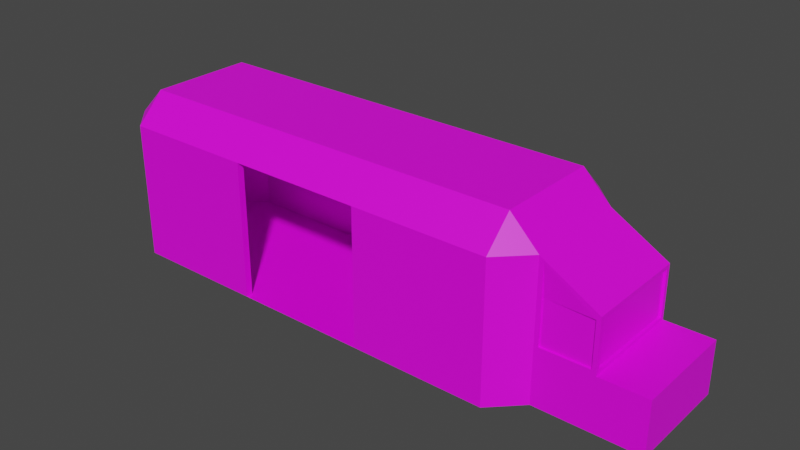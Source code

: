# Source: Truck_0.1.blend  (saved by Blender 2.81.16; exported with 4.5.12 LTS)
import bpy
from mathutils import Matrix  # noqa: F401  (used for matrix-valued properties, if any)

bpy.ops.wm.read_factory_settings(use_empty=True)
scene = bpy.context.scene
scene.name = 'Scene'

# ---- collections
col_collection = bpy.data.collections.new('Collection'); scene.collection.children.link(col_collection)

# ---- images (referenced by path relative to the original .blend; pixels are not part of the script)
import os
ASSET_DIR = os.environ.get("B2B_ASSET_DIR", "")  # directory of the original .blend (textures are referenced by path, not embedded)
HERE = os.path.dirname(os.path.abspath(__file__))  # packed textures are extracted next to this script under _unpacked/

def load_image(name, relpath, width, height, colorspace="sRGB"):
    """Load a texture the original file referenced (path relative to the .blend, or extracted next to this script)."""
    p = next((c for c in (os.path.join(HERE, relpath), os.path.join(ASSET_DIR, relpath)) if relpath and os.path.exists(c)), "")
    if p:
        img = bpy.data.images.load(p, check_existing=True)
        img.name = name
    else:  # same state as the original file: an image datablock whose file is absent (Cycles renders it pink)
        img = bpy.data.images.new(name, width, height)
        img.source = "FILE"
        img.filepath = "//" + (relpath or name)
    img.colorspace_settings.name = colorspace
    return img
img_truck_0_1_paint_png = load_image('Truck 0.1 Paint.png', 'Truck 0.1 Paint.png', 1024, 1024, 'sRGB')

# ---- materials (node trees are filled in below, after node groups)
mat_material_001 = bpy.data.materials.new('Material.001')
mat_material_001.use_transparent_shadow = False

# ---- material node trees
mat_material_001.use_nodes = True; mat_material_001.node_tree.nodes.clear()
_N = mat_material_001.node_tree.nodes; _L = mat_material_001.node_tree.links
n0 = _N.new('ShaderNodeOutputMaterial'); n0.name = 'Material Output'; n0.location = (300, 300)
n1 = _N.new('ShaderNodeBsdfPrincipled'); n1.name = 'Principled BSDF'; n1.location = (10, 300)
n1.distribution = 'GGX'
n1.subsurface_method = 'BURLEY'
n1.inputs[3].default_value = 1.45
n1.inputs[27].default_value = (0.0, 0.0, 0.0, 1.0)
n1.inputs[28].default_value = 1.0
n2 = _N.new('ShaderNodeTexImage'); n2.name = 'Image Texture'; n2.location = (-280, 280)
n2.image = img_truck_0_1_paint_png
_L.new(n1.outputs[0], n0.inputs[0])
_L.new(n2.outputs[0], n1.inputs[0])
n0.is_active_output = True

# ---- world
world_world = bpy.data.worlds.new('World'); scene.world = world_world
world_world.use_nodes = True; world_world.node_tree.nodes.clear()
_N = world_world.node_tree.nodes; _L = world_world.node_tree.links
n0 = _N.new('ShaderNodeOutputWorld'); n0.name = 'World Output'; n0.location = (300, 300)
n1 = _N.new('ShaderNodeBackground'); n1.name = 'Background'; n1.location = (10, 300)
n1.inputs[0].default_value = (0.05088, 0.05088, 0.05088, 1.0)
_L.new(n1.outputs[0], n0.inputs[0])
n0.is_active_output = True
world_world.color = (0.05088, 0.05088, 0.05088)
world_world.use_sun_shadow = False
world_world.sun_shadow_jitter_overblur = 0.0

# ---- meshes
me_cube_001 = bpy.data.meshes.new('Cube.001')
me_cube_001.from_pydata([(3.498, 0.6488, 0.5967), (-2.501, -1.0, -0.6488), (-2.852, -0.6488, -0.6488), (-2.501, -1.0, 1.044), (-2.501, -0.6488, 1.395), (-2.852, -0.6488, 1.044), (3.55, 0.6488, -0.6488), (-2.852, 0.6488, -0.6488), (-2.501, 1.0, -0.6488), (-2.501, 0.6488, 1.395), (-2.501, 1.0, 1.044), (-2.852, 0.6488, 1.044), (3.498, -0.6488, 0.5967), (2.852, -0.6488, -0.6488), (2.501, -1.0, -0.6488), (2.501, -0.6488, 1.395), (2.501, -1.0, 1.044), (2.904, -0.6488, 0.9915), (3.55, -0.6488, -0.6488), (2.501, 1.0, -0.6488), (2.852, 0.6488, -0.6488), (2.501, 0.6488, 1.395), (2.904, 0.6488, 0.5967), (2.501, 1.0, 1.044), (3.498, -0.6488, 0.05212), (-2.501, -1.0, 0.0), (-2.852, -0.6488, 0.0), (-2.501, 1.0, 0.0), (-2.852, 0.6488, 0.0), (2.904, 0.6488, 0.05212), (2.501, 1.0, 0.0), (2.501, -1.0, 0.0), (2.904, -0.6488, 0.05212), (3.498, 0.6488, 0.05212), (4.131, 0.6488, -0.6488), (4.131, -0.6488, -0.6488), (4.131, -0.6488, 0.0), (4.131, 0.6488, 0.0), (-0.8337, 1.0, -0.6488), (0.8337, 1.0, -0.6488), (-0.8337, 0.6488, 1.395), (0.8337, 0.6488, 1.395), (0.8337, 1.0, 1.044), (-0.8337, 1.0, 1.044), (0.8337, -1.0, -0.6488), (-0.8337, -1.0, -0.6488), (0.8337, -0.6488, 1.395), (-0.8337, -0.6488, 1.395), (-0.8337, -1.0, 1.044), (0.8337, -1.0, 1.044), (-0.8337, 1.0, 0.0), (0.8337, 1.0, 0.0), (0.8337, -1.0, 0.0), (-0.8337, -1.0, 0.0), (-2.472, -0.8968, 1.012), (-2.437, -0.5946, 1.34), (-2.435, 0.5924, 1.34), (-2.435, 0.9165, 1.044), (2.387, -0.9165, -0.6481), (2.387, -0.5946, 1.34), (2.387, -0.9165, 1.012), (2.387, 0.9165, -0.6481), (2.387, 0.5946, 1.34), (2.387, 0.9165, 1.012), (2.387, 0.9165, 0.01223), (2.387, -0.9165, 0.01223), (-0.8337, 0.9165, -0.6488), (0.8337, 0.9165, -0.6488), (-0.7958, 0.5946, 1.34), (0.7958, 0.5946, 1.34), (0.8337, 0.9165, 1.044), (-0.8337, 0.9165, 1.044), (0.8337, -0.9165, -0.6488), (-0.8337, -0.9165, -0.6488), (0.7958, -0.5946, 1.34), (-0.7958, -0.5946, 1.34), (-0.8337, -0.9165, 1.044), (0.8337, -0.9165, 1.044), (-0.8337, 0.9165, 1.923e-06), (0.8337, 0.9165, 7.209e-07), (0.8337, -0.9165, 7.209e-07), (-0.8337, -0.9165, 1.923e-06), (-2.782, -0.6488, 1.044), (-2.783, 0.6488, 1.044), (-2.472, -0.8968, -0.6176), (-2.782, -0.6488, -0.6488), (-2.782, -0.6488, 3.188e-07), (-2.472, -0.8968, -0.0001083), (-0.8337, -0.9165, 0.03131), (-2.435, 0.9165, -0.6488), (-2.783, 0.6488, 2.415e-07), (-2.783, 0.6488, -0.6488), (-2.435, 0.9142, -0.008101), (-0.8337, 0.9165, 4.172e-07), (3.55, -0.6015, 0.6015), (2.852, -0.6488, 1.044), (2.852, 0.6488, 1.044), (3.55, 0.6015, 0.6015), (3.55, -0.6015, 0.04728), (2.852, -0.6488, 0.0), (2.852, 0.6488, 0.0), (3.55, 0.6015, 0.04728), (3.498, -0.6246, 0.5967), (2.904, -0.6246, 0.5967), (2.904, 0.6246, 0.9915), (3.498, 0.6246, 0.5967), (3.498, -0.6246, 0.05212), (2.904, -0.6246, 0.05212), (2.904, 0.6246, 0.05212), (3.498, 0.6246, 0.05212), (3.55, -0.6488, 0.0), (3.55, -0.6488, 0.6488), (3.55, 0.6488, 0.6488), (3.55, 0.6488, 0.0), (3.52, -0.6015, 0.04728), (3.52, -0.6015, 0.6015), (3.52, 0.6015, 0.6015), (3.52, 0.6015, 0.04728)], [], [(53, 48, 3, 25), (13, 20, 6, 18), (40, 9, 4, 47), (51, 42, 23, 30), (96, 100, 30, 23), (3, 4, 5), (22, 0, 105, 104), (9, 10, 11), (16, 31, 99, 95), (15, 16, 95), (20, 100, 113, 6), (21, 96, 23), (6, 113, 37, 34), (25, 3, 5, 26), (4, 9, 11, 5), (27, 8, 7, 28), (96, 95, 111, 112), (41, 21, 23, 42), (100, 20, 19, 30), (99, 13, 18, 110), (21, 15, 95, 96), (31, 14, 13, 99), (17, 32, 107, 103), (47, 4, 3, 48), (101, 97, 116, 117), (10, 27, 28, 11), (1, 25, 26, 2), (39, 51, 30, 19), (45, 53, 25, 1), (34, 37, 36, 35), (110, 18, 35, 36), (18, 6, 34, 35), (113, 110, 36, 37), (14, 31, 52, 44), (8, 27, 50, 38), (15, 46, 49, 16), (46, 47, 48, 49), (9, 40, 43, 10), (40, 41, 42, 43), (27, 10, 43, 50), (21, 41, 46, 15), (41, 40, 47, 46), (31, 16, 49, 52), (2, 13, 20, 7), (7, 20, 19, 8), (1, 14, 13, 2), (68, 75, 55, 56), (79, 64, 63, 70), (96, 63, 64, 100), (55, 82, 83, 56), (56, 83, 57), (60, 95, 99, 65), (59, 95, 60), (62, 63, 96), (54, 82, 55), (69, 70, 63, 62), (100, 64, 61, 20), (62, 96, 95, 59), (65, 99, 13, 58), (75, 76, 54, 55), (67, 61, 64, 79), (58, 72, 80, 65), (59, 60, 77, 74), (74, 77, 76, 75), (56, 57, 71, 68), (68, 71, 70, 69), (62, 59, 74, 69), (69, 74, 75, 68), (65, 80, 77, 60), (13, 95, 96, 20), (71, 43, 42, 70), (79, 51, 39, 67), (78, 50, 43, 71), (66, 38, 50, 78), (70, 42, 51, 79), (81, 53, 45, 73), (80, 52, 49, 77), (77, 49, 48, 76), (76, 48, 53, 81), (72, 44, 52, 80), (87, 84, 85, 86), (88, 73, 84, 87), (76, 88, 87, 54), (54, 87, 86, 82), (90, 91, 89, 92), (92, 89, 66, 93), (57, 92, 93, 71), (83, 90, 92, 57), (82, 5, 11, 83), (86, 26, 5, 82), (90, 28, 7, 91), (85, 2, 26, 86), (83, 11, 28, 90), (17, 12, 111, 95), (0, 22, 96, 112), (12, 24, 110, 111), (32, 17, 95, 99), (22, 29, 100, 96), (33, 0, 112, 113), (29, 33, 113, 100), (24, 32, 99, 110), (103, 107, 106, 102), (108, 104, 105, 109), (33, 29, 108, 109), (29, 22, 104, 108), (24, 12, 102, 106), (12, 17, 103, 102), (32, 24, 106, 107), (0, 33, 109, 105), (98, 94, 111, 110), (94, 97, 112, 111), (97, 101, 113, 112), (101, 98, 110, 113), (117, 116, 115, 114), (94, 98, 114, 115), (98, 101, 117, 114), (97, 94, 115, 116)])
_uv = me_cube_001.uv_layers.new(name='UVMap')
_uv.uv.foreach_set('vector', [0.2149, 0.8221, 0.08966, 0.8221, 0.08966, 0.5001, 0.2149, 0.5001, 0.9291, 0.4813, 0.9291, 0.822, 0.7696, 0.822, 0.7696, 0.4813, 0.0936, 0.7875, 0.0936, 0.5543, 0.1837, 0.5543, 0.1837, 0.7875, 0.08171, 0.5431, 0.1775, 0.5431, 0.1775, 0.7892, 0.08171, 0.7892, 0.09203, 0.725, 0.09203, 0.5785, 0.1784, 0.5785, 0.1784, 0.725, 0.08711, 0.5968, 0.1964, 0.5968, 0.1418, 0.7407, 0.9032, 0.7029, 0.9044, 0.5597, 0.9108, 0.5525, 0.9108, 0.7102, 0.196, 0.5968, 0.1413, 0.7407, 0.08662, 0.5968, 0.09121, 0.7349, 0.09121, 0.5885, 0.1775, 0.5885, 0.1775, 0.7349, 0.1343, 0.7156, 0.09111, 0.6185, 0.1774, 0.6185, 0.7683, 0.5413, 0.9165, 0.5413, 0.9165, 0.7246, 0.7683, 0.7246, 0.1343, 0.7159, 0.09111, 0.6188, 0.1774, 0.6188, 0.914, 0.5512, 0.914, 0.7216, 0.7813, 0.7216, 0.7813, 0.5512, 0.08285, 0.7763, 0.08285, 0.5593, 0.1922, 0.5593, 0.1922, 0.7763, 0.1946, 0.5611, 0.1946, 0.7802, 0.08528, 0.7802, 0.08528, 0.5611, 0.0851, 0.7834, 0.0851, 0.5663, 0.1944, 0.5663, 0.1944, 0.7834, 0.7614, 0.8284, 0.7614, 0.4877, 0.9209, 0.4877, 0.9209, 0.8284, 0.1738, 0.5452, 0.1738, 0.7914, 0.1005, 0.7914, 0.1005, 0.5452, 0.09203, 0.7235, 0.09203, 0.577, 0.1784, 0.577, 0.1784, 0.7235, 0.7729, 0.536, 0.9211, 0.536, 0.9211, 0.7193, 0.7729, 0.7193, 0.1786, 0.5729, 0.1786, 0.7517, 0.09224, 0.7517, 0.09224, 0.5729, 0.1768, 0.5895, 0.1768, 0.736, 0.09049, 0.736, 0.09049, 0.5895, 0.9077, 0.5584, 0.7744, 0.543, 0.7665, 0.5354, 0.9143, 0.551, 0.1056, 0.8272, 0.1056, 0.5052, 0.2015, 0.5052, 0.2015, 0.8272, 0.9159, 0.8039, 0.7611, 0.7937, 0.7687, 0.784, 0.9069, 0.7949, 0.08426, 0.7818, 0.08426, 0.5648, 0.1936, 0.5648, 0.1936, 0.7818, 0.08307, 0.7769, 0.08307, 0.5599, 0.1924, 0.5599, 0.1924, 0.7769, 0.08062, 0.5463, 0.1764, 0.5463, 0.1764, 0.7924, 0.08062, 0.7924, 0.08178, 0.4976, 0.2071, 0.4976, 0.2071, 0.8196, 0.08178, 0.8196, 0.9162, 0.8259, 0.768, 0.8259, 0.768, 0.4852, 0.9162, 0.4852, 0.7707, 0.5555, 0.9189, 0.5555, 0.9189, 0.7079, 0.7707, 0.7079, 0.92, 0.4816, 0.92, 0.8224, 0.7874, 0.8224, 0.7874, 0.4816, 0.7785, 0.8227, 0.7785, 0.482, 0.9111, 0.482, 0.9111, 0.8227, 0.2178, 0.8322, 0.0925, 0.8322, 0.0925, 0.5102, 0.2178, 0.5102, 0.08354, 0.5466, 0.1793, 0.5466, 0.1793, 0.7928, 0.08354, 0.7928, 0.09373, 0.8196, 0.09373, 0.4976, 0.1896, 0.4976, 0.1896, 0.8196, 0.196, 0.5027, 0.196, 0.8246, 0.1001, 0.8246, 0.1001, 0.5027, 0.09264, 0.786, 0.09264, 0.5398, 0.166, 0.5398, 0.166, 0.786, 0.086, 0.7967, 0.086, 0.5506, 0.1593, 0.5506, 0.1593, 0.7967, 0.07814, 0.5412, 0.1739, 0.5412, 0.1739, 0.7874, 0.07814, 0.7874, 0.09364, 0.7892, 0.09364, 0.556, 0.1838, 0.556, 0.1838, 0.7892, 0.183, 0.5559, 0.183, 0.7892, 0.09283, 0.7892, 0.09283, 0.5559, 0.2042, 0.8221, 0.07894, 0.8221, 0.07894, 0.5001, 0.2042, 0.5001, 0.1135, 0.585, 0.1135, 0.7218, 0.1716, 0.7218, 0.1716, 0.585, 0.1523, 0.7149, 0.1523, 0.5909, 0.1248, 0.5985, 0.1248, 0.7072, 0.125, 0.5996, 0.125, 0.7083, 0.1524, 0.716, 0.1524, 0.5919, 0.08443, 0.7795, 0.161, 0.7795, 0.161, 0.5668, 0.08458, 0.5605, 0.1068, 0.5805, 0.108, 0.7647, 0.169, 0.7647, 0.1722, 0.5805, 0.1659, 0.6149, 0.1023, 0.6186, 0.1023, 0.6904, 0.1659, 0.6918, 0.09553, 0.7539, 0.1683, 0.7618, 0.1683, 0.5705, 0.101, 0.5789, 0.1637, 0.6944, 0.1091, 0.6944, 0.1364, 0.7387, 0.1121, 0.6441, 0.1605, 0.647, 0.1605, 0.5885, 0.1121, 0.5896, 0.1189, 0.6046, 0.1413, 0.6492, 0.1603, 0.6046, 0.1644, 0.6817, 0.11, 0.6817, 0.1349, 0.7403, 0.1565, 0.6084, 0.1206, 0.6084, 0.1432, 0.6471, 0.1675, 0.5811, 0.1157, 0.5856, 0.1131, 0.7697, 0.1675, 0.7697, 0.158, 0.64, 0.1045, 0.6386, 0.1045, 0.7168, 0.158, 0.7169, 0.08103, 0.7728, 0.2025, 0.7828, 0.2025, 0.5427, 0.08103, 0.5527, 0.1651, 0.5925, 0.1167, 0.5936, 0.1167, 0.6521, 0.1651, 0.6521, 0.1541, 0.5812, 0.1146, 0.5846, 0.1139, 0.7324, 0.1541, 0.7247, 0.157, 0.7598, 0.157, 0.5756, 0.1111, 0.5756, 0.1119, 0.7597, 0.1648, 0.7271, 0.1648, 0.587, 0.1063, 0.5871, 0.1053, 0.7272, 0.1482, 0.5931, 0.1068, 0.5931, 0.1088, 0.7332, 0.1482, 0.7366, 0.1068, 0.7331, 0.1462, 0.7366, 0.1462, 0.5862, 0.1068, 0.5896, 0.1035, 0.7748, 0.1555, 0.7748, 0.1555, 0.585, 0.1037, 0.5806, 0.1613, 0.5834, 0.1095, 0.5789, 0.1095, 0.7765, 0.1613, 0.772, 0.08443, 0.7819, 0.161, 0.7819, 0.1586, 0.5692, 0.08201, 0.5692, 0.08201, 0.5692, 0.1586, 0.5692, 0.161, 0.7795, 0.08443, 0.7795, 0.1715, 0.7217, 0.1727, 0.5816, 0.1141, 0.5816, 0.117, 0.7217, 0.191, 0.7997, 0.191, 0.5462, 0.08439, 0.5462, 0.08439, 0.7997, 0.1344, 0.7216, 0.1401, 0.7216, 0.1401, 0.609, 0.1344, 0.609, 0.1191, 0.6846, 0.129, 0.6846, 0.129, 0.6077, 0.1191, 0.6077, 0.1394, 0.6846, 0.1493, 0.6846, 0.1493, 0.6077, 0.1394, 0.6077, 0.1392, 0.6077, 0.1293, 0.6077, 0.1293, 0.6846, 0.1392, 0.6846, 0.1356, 0.6644, 0.1455, 0.6644, 0.1455, 0.5875, 0.1356, 0.5875, 0.1211, 0.6455, 0.1286, 0.6455, 0.1286, 0.587, 0.1211, 0.587, 0.1476, 0.6478, 0.1551, 0.6478, 0.1551, 0.5893, 0.1476, 0.5893, 0.142, 0.7263, 0.1496, 0.7263, 0.1496, 0.576, 0.142, 0.576, 0.1397, 0.5893, 0.1321, 0.5893, 0.1321, 0.6478, 0.1397, 0.6478, 0.1399, 0.6478, 0.1474, 0.6478, 0.1474, 0.5893, 0.1399, 0.5893, 0.1151, 0.5901, 0.1151, 0.6458, 0.1509, 0.6486, 0.1509, 0.5901, 0.1706, 0.5774, 0.1093, 0.5774, 0.1121, 0.7252, 0.1678, 0.7252, 0.1639, 0.5816, 0.1083, 0.5826, 0.1083, 0.7304, 0.1639, 0.7294, 0.1492, 0.6528, 0.1492, 0.5971, 0.1135, 0.5971, 0.1135, 0.6556, 0.1619, 0.6932, 0.1619, 0.6163, 0.1099, 0.6163, 0.1101, 0.6922, 0.1067, 0.764, 0.1713, 0.764, 0.1713, 0.5742, 0.1059, 0.5742, 0.1749, 0.5772, 0.1053, 0.5772, 0.1061, 0.7669, 0.1749, 0.7669, 0.1074, 0.6047, 0.1075, 0.6816, 0.1594, 0.6825, 0.1594, 0.6046, 0.1517, 0.5743, 0.117, 0.5743, 0.117, 0.7455, 0.1515, 0.7455, 0.1129, 0.741, 0.1476, 0.741, 0.1476, 0.5771, 0.1129, 0.5771, 0.1468, 0.5849, 0.1123, 0.5849, 0.1123, 0.7488, 0.1468, 0.7488, 0.1091, 0.7456, 0.1439, 0.7456, 0.1439, 0.5817, 0.1091, 0.5817, 0.1135, 0.744, 0.148, 0.744, 0.148, 0.58, 0.1135, 0.58, 0.9097, 0.6997, 0.9097, 0.5476, 0.9227, 0.5342, 0.9227, 0.713, 0.771, 0.6915, 0.9137, 0.6915, 0.9263, 0.7043, 0.7584, 0.7043, 0.9097, 0.5476, 0.7735, 0.5476, 0.7605, 0.5342, 0.9227, 0.5342, 0.7735, 0.6997, 0.9097, 0.6997, 0.9227, 0.713, 0.7605, 0.713, 0.9137, 0.6915, 0.9137, 0.5573, 0.9263, 0.5444, 0.9263, 0.7043, 0.771, 0.5573, 0.771, 0.6915, 0.7584, 0.7043, 0.7584, 0.5444, 0.9137, 0.5573, 0.771, 0.5573, 0.7584, 0.5444, 0.9263, 0.5444, 0.7735, 0.5476, 0.7735, 0.6997, 0.7605, 0.713, 0.7605, 0.5342, 0.5946, 0.05246, 0.5946, 0.2488, 0.3805, 0.2488, 0.3805, 0.05246, 0.5968, 0.05031, 0.5968, 0.2467, 0.3827, 0.2467, 0.3827, 0.05031, 0.7762, 0.5448, 0.775, 0.6881, 0.7686, 0.6952, 0.7686, 0.5375, 0.775, 0.6881, 0.9032, 0.7029, 0.9108, 0.7102, 0.7686, 0.6952, 0.7731, 0.6919, 0.9064, 0.7074, 0.9143, 0.7149, 0.7665, 0.6993, 0.9064, 0.7074, 0.9077, 0.5584, 0.9143, 0.551, 0.9143, 0.7149, 0.7744, 0.543, 0.7731, 0.6919, 0.7665, 0.6993, 0.7665, 0.5354, 0.9044, 0.5597, 0.7762, 0.5448, 0.7686, 0.5375, 0.9108, 0.5525, 0.9085, 0.5042, 0.776, 0.5042, 0.7647, 0.4927, 0.9198, 0.4927, 0.776, 0.5042, 0.776, 0.7989, 0.7647, 0.8105, 0.7647, 0.4927, 0.776, 0.7989, 0.9085, 0.7989, 0.9198, 0.8105, 0.7647, 0.8105, 0.9085, 0.7989, 0.9085, 0.5042, 0.9198, 0.4927, 0.9198, 0.8105, 0.3769, 0.03249, 0.5768, 0.03249, 0.5768, 0.2403, 0.3769, 0.2403, 0.7611, 0.5014, 0.9159, 0.5116, 0.9083, 0.5212, 0.7701, 0.5103, 0.9159, 0.5116, 0.9159, 0.8039, 0.9069, 0.7949, 0.9083, 0.5212, 0.7611, 0.7937, 0.7611, 0.5014, 0.7701, 0.5103, 0.7687, 0.784])
me_cube_001.materials.append(mat_material_001)
me_cube_001.use_remesh_preserve_volume = False
me_cube_001.use_remesh_preserve_attributes = False
me_cube_001.use_mirror_vertex_groups = False
me_cube_001.update()

# ---- objects
ob_cube = bpy.data.objects.new('Cube', me_cube_001)

# ---- transforms, parenting, visibility, modifiers, constraints
ob_cube.location = (0.0, 0.0, 0.0)
ob_cube.lineart.crease_threshold = 0.0

# ---- collection membership
col_collection.objects.link(ob_cube)

# ---- scene / render settings (as saved in the file)
scene.frame_start = 1; scene.frame_end = 250; scene.frame_set(88)
scene.render.engine = 'BLENDER_EEVEE_NEXT'
scene.cycles.use_denoising = False
scene.cycles.samples = 128
scene.cycles.sampling_pattern = 'TABULATED_SOBOL'
scene.cycles.use_adaptive_sampling = False
scene.cycles.use_light_tree = False
scene.view_settings.view_transform = 'Filmic'
bpy.context.view_layer.update()

# ---- added for rendering (the .blend has no active camera and no usable light): camera, sun
cam_auto = bpy.data.cameras.new('AutoCamera')
cam_auto.lens = 50.0
cam_auto.sensor_width = 36.0
cam_auto.clip_end = 1000.0
ob_auto_camera = bpy.data.objects.new('AutoCamera', cam_auto)
scene.collection.objects.link(ob_auto_camera)
ob_auto_camera.location = (7.62092, -8.37797, 5.95832)
ob_auto_camera.rotation_euler = (1.09748, -7.21219e-08, 0.694738)
scene.camera = ob_auto_camera
light_auto_sun = bpy.data.lights.new('AutoSun', 'SUN')
light_auto_sun.energy = 3.0
light_auto_sun.angle = 0.0523599
ob_auto_sun = bpy.data.objects.new('AutoSun', light_auto_sun)
scene.collection.objects.link(ob_auto_sun)
ob_auto_sun.rotation_euler = (0.872665, 0.174533, 0.523599)
bpy.context.view_layer.update()
